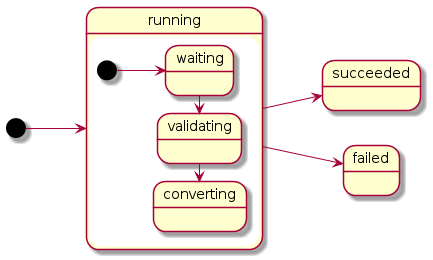

The diagram above was rendered by PlantUML. Its source (embedded in the PNG):
@startuml
left to right direction

[*] --> running

state running {
  [*] --> waiting
  waiting -> validating
  validating -> converting
}

running --> succeeded
running --> failed
@enduml